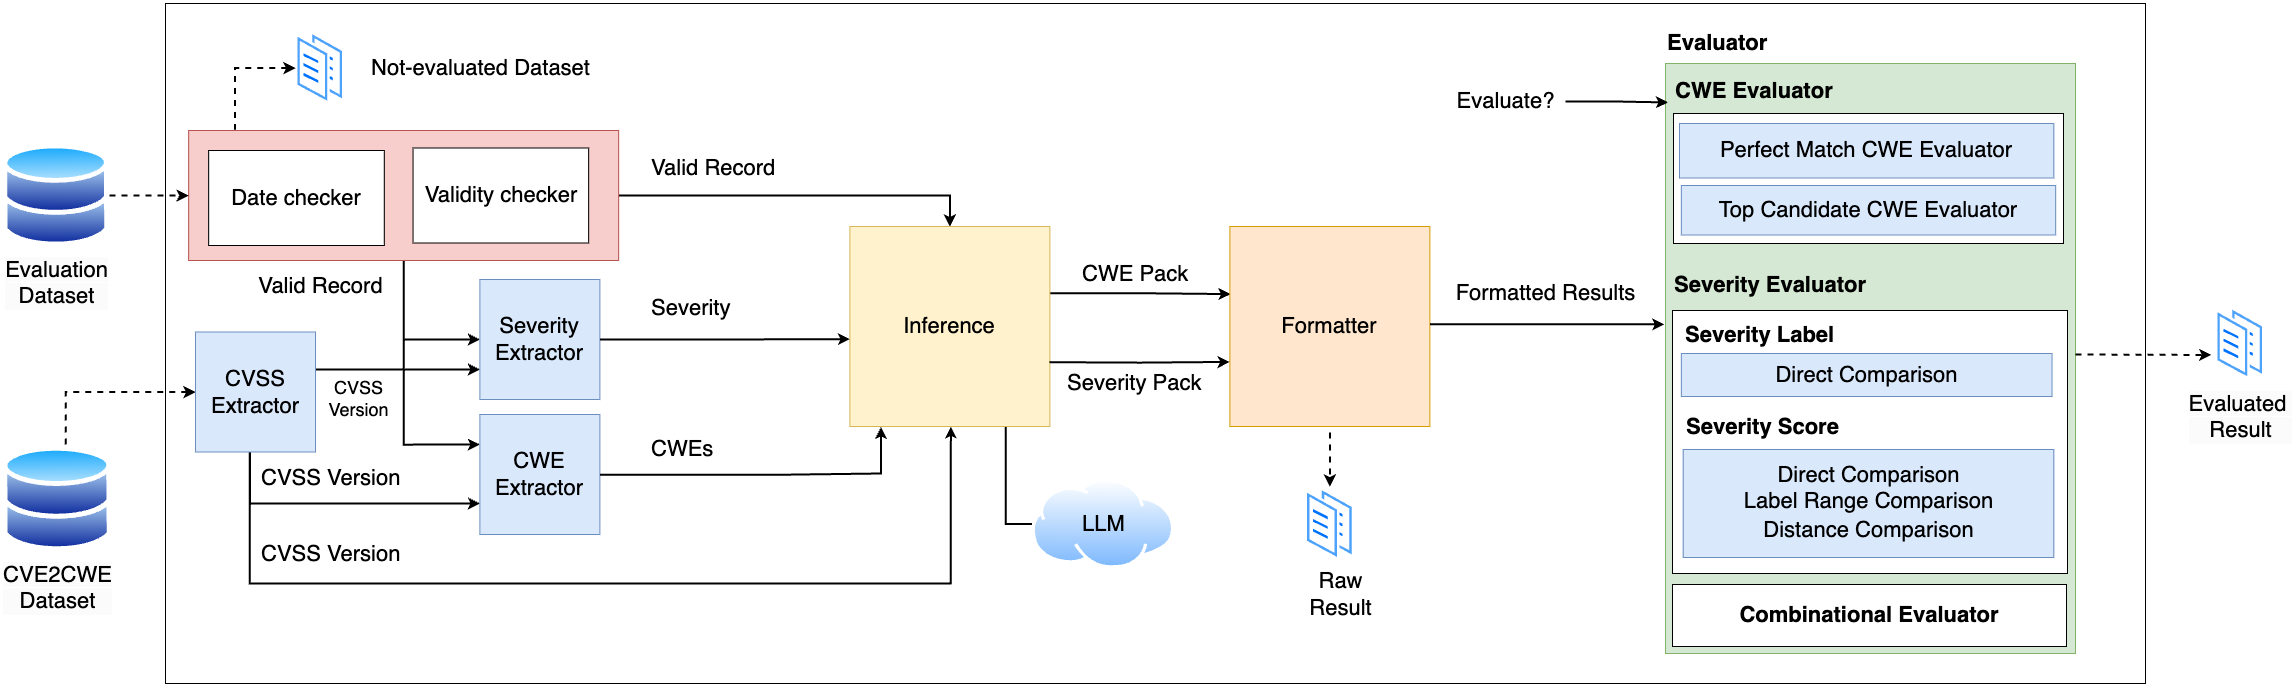

The diagram above was exported from draw.io. Its source (the exported page's mxGraphModel, read from the mxfile embedded in the PNG):
<mxGraphModel dx="3453" dy="1946" grid="1" gridSize="10" guides="1" tooltips="1" connect="1" arrows="1" fold="1" page="1" pageScale="1" pageWidth="850" pageHeight="1100" math="0" shadow="0">
  <root>
    <mxCell id="0" />
    <mxCell id="1" parent="0" />
    <mxCell id="LFB6W7Zc3sGK9SFjvGgP-14" value="" style="whiteSpace=wrap;html=1;" vertex="1" parent="1">
      <mxGeometry x="-620" y="60" width="1980" height="680" as="geometry" />
    </mxCell>
    <mxCell id="LFB6W7Zc3sGK9SFjvGgP-1" style="edgeStyle=orthogonalEdgeStyle;rounded=0;orthogonalLoop=1;jettySize=auto;html=1;entryX=0.5;entryY=0;entryDx=0;entryDy=0;strokeWidth=2;" edge="1" parent="1" source="g2YTvLHcun2EqkVVyVAF-62" target="g2YTvLHcun2EqkVVyVAF-9">
      <mxGeometry relative="1" as="geometry" />
    </mxCell>
    <mxCell id="LFB6W7Zc3sGK9SFjvGgP-2" style="edgeStyle=orthogonalEdgeStyle;rounded=0;orthogonalLoop=1;jettySize=auto;html=1;entryX=0;entryY=0.5;entryDx=0;entryDy=0;strokeWidth=2;" edge="1" parent="1" source="g2YTvLHcun2EqkVVyVAF-62" target="g2YTvLHcun2EqkVVyVAF-6">
      <mxGeometry relative="1" as="geometry" />
    </mxCell>
    <mxCell id="LFB6W7Zc3sGK9SFjvGgP-3" style="edgeStyle=orthogonalEdgeStyle;rounded=0;orthogonalLoop=1;jettySize=auto;html=1;entryX=0;entryY=0.25;entryDx=0;entryDy=0;strokeWidth=2;" edge="1" parent="1" source="g2YTvLHcun2EqkVVyVAF-62" target="g2YTvLHcun2EqkVVyVAF-7">
      <mxGeometry relative="1" as="geometry">
        <Array as="points">
          <mxPoint x="-381.61" y="501" />
        </Array>
      </mxGeometry>
    </mxCell>
    <mxCell id="g2YTvLHcun2EqkVVyVAF-62" value="" style="whiteSpace=wrap;html=1;fillColor=#f8cecc;strokeColor=#b85450;fontSize=22;" parent="1" vertex="1">
      <mxGeometry x="-596.83" y="187" width="430" height="130" as="geometry" />
    </mxCell>
    <mxCell id="LFB6W7Zc3sGK9SFjvGgP-27" style="edgeStyle=orthogonalEdgeStyle;rounded=0;orthogonalLoop=1;jettySize=auto;html=1;entryX=0;entryY=0.5;entryDx=0;entryDy=0;strokeWidth=2;endArrow=classic;endFill=1;dashed=1;" edge="1" parent="1" source="g2YTvLHcun2EqkVVyVAF-1" target="g2YTvLHcun2EqkVVyVAF-62">
      <mxGeometry relative="1" as="geometry" />
    </mxCell>
    <mxCell id="g2YTvLHcun2EqkVVyVAF-1" value="&lt;span style=&quot;background-color: rgb(251, 251, 251);&quot;&gt;Evaluation&lt;/span&gt;&lt;div style=&quot;background-color: rgb(251, 251, 251);&quot;&gt;Dataset&lt;/div&gt;" style="image;aspect=fixed;perimeter=ellipsePerimeter;html=1;align=center;shadow=0;dashed=0;spacingTop=3;image=img/lib/active_directory/databases.svg;fontSize=22;" parent="1" vertex="1">
      <mxGeometry x="-782.56" y="199.75" width="106.62" height="104.5" as="geometry" />
    </mxCell>
    <mxCell id="g2YTvLHcun2EqkVVyVAF-2" value="Date checker" style="rounded=0;whiteSpace=wrap;html=1;fontSize=22;" parent="1" vertex="1">
      <mxGeometry x="-576.83" y="207" width="175.61" height="95" as="geometry" />
    </mxCell>
    <mxCell id="g2YTvLHcun2EqkVVyVAF-3" value="Validity checker" style="rounded=0;whiteSpace=wrap;html=1;fontSize=22;" parent="1" vertex="1">
      <mxGeometry x="-372.44000000000005" y="204.5" width="175.61" height="95" as="geometry" />
    </mxCell>
    <mxCell id="g2YTvLHcun2EqkVVyVAF-6" value="Severity&lt;div style=&quot;font-size: 22px;&quot;&gt;Extractor&lt;/div&gt;" style="rounded=0;whiteSpace=wrap;html=1;fontSize=22;fillColor=#dae8fc;strokeColor=#6c8ebf;" parent="1" vertex="1">
      <mxGeometry x="-305.61" y="336" width="120" height="120" as="geometry" />
    </mxCell>
    <mxCell id="g2YTvLHcun2EqkVVyVAF-7" value="CWE&lt;div style=&quot;font-size: 22px;&quot;&gt;Extractor&lt;/div&gt;" style="rounded=0;whiteSpace=wrap;html=1;fontSize=22;fillColor=#dae8fc;strokeColor=#6c8ebf;" parent="1" vertex="1">
      <mxGeometry x="-305.61" y="471" width="120" height="120" as="geometry" />
    </mxCell>
    <mxCell id="LFB6W7Zc3sGK9SFjvGgP-4" style="edgeStyle=orthogonalEdgeStyle;rounded=0;orthogonalLoop=1;jettySize=auto;html=1;entryX=0;entryY=0.75;entryDx=0;entryDy=0;strokeWidth=2;" edge="1" parent="1" source="g2YTvLHcun2EqkVVyVAF-8" target="g2YTvLHcun2EqkVVyVAF-6">
      <mxGeometry relative="1" as="geometry">
        <Array as="points">
          <mxPoint x="-420" y="426" />
          <mxPoint x="-420" y="426" />
        </Array>
      </mxGeometry>
    </mxCell>
    <mxCell id="LFB6W7Zc3sGK9SFjvGgP-5" style="edgeStyle=orthogonalEdgeStyle;rounded=0;orthogonalLoop=1;jettySize=auto;html=1;entryX=0;entryY=0.75;entryDx=0;entryDy=0;strokeWidth=2;" edge="1" parent="1" source="g2YTvLHcun2EqkVVyVAF-8" target="g2YTvLHcun2EqkVVyVAF-7">
      <mxGeometry relative="1" as="geometry">
        <Array as="points">
          <mxPoint x="-535.61" y="560" />
          <mxPoint x="-305.61" y="560" />
        </Array>
      </mxGeometry>
    </mxCell>
    <mxCell id="LFB6W7Zc3sGK9SFjvGgP-22" style="edgeStyle=orthogonalEdgeStyle;rounded=0;orthogonalLoop=1;jettySize=auto;html=1;entryX=0.5;entryY=1;entryDx=0;entryDy=0;strokeWidth=2;" edge="1" parent="1">
      <mxGeometry relative="1" as="geometry">
        <mxPoint x="-535.8" y="486" as="sourcePoint" />
        <mxPoint x="165.38999999999987" y="483" as="targetPoint" />
        <Array as="points">
          <mxPoint x="-536" y="640" />
          <mxPoint x="165" y="640" />
        </Array>
      </mxGeometry>
    </mxCell>
    <mxCell id="LFB6W7Zc3sGK9SFjvGgP-28" value="" style="edgeStyle=orthogonalEdgeStyle;rounded=0;orthogonalLoop=1;jettySize=auto;html=1;startArrow=classic;startFill=1;endArrow=none;endFill=0;dashed=1;strokeWidth=2;" edge="1" parent="1" source="g2YTvLHcun2EqkVVyVAF-8" target="g2YTvLHcun2EqkVVyVAF-16">
      <mxGeometry relative="1" as="geometry">
        <Array as="points">
          <mxPoint x="-720" y="449" />
        </Array>
      </mxGeometry>
    </mxCell>
    <mxCell id="g2YTvLHcun2EqkVVyVAF-8" value="CVSS&lt;div style=&quot;font-size: 22px;&quot;&gt;Extractor&lt;/div&gt;" style="rounded=0;whiteSpace=wrap;html=1;fontSize=22;fillColor=#dae8fc;strokeColor=#6c8ebf;" parent="1" vertex="1">
      <mxGeometry x="-590" y="388.5" width="120" height="120" as="geometry" />
    </mxCell>
    <mxCell id="g2YTvLHcun2EqkVVyVAF-27" style="edgeStyle=orthogonalEdgeStyle;rounded=0;orthogonalLoop=1;jettySize=auto;html=1;entryX=0;entryY=0.5;entryDx=0;entryDy=0;endArrow=none;endFill=0;fontSize=22;strokeWidth=2;" parent="1" source="g2YTvLHcun2EqkVVyVAF-9" target="g2YTvLHcun2EqkVVyVAF-10" edge="1">
      <mxGeometry relative="1" as="geometry">
        <Array as="points">
          <mxPoint x="220" y="580" />
        </Array>
      </mxGeometry>
    </mxCell>
    <mxCell id="LFB6W7Zc3sGK9SFjvGgP-17" style="edgeStyle=orthogonalEdgeStyle;rounded=0;orthogonalLoop=1;jettySize=auto;html=1;entryX=0.003;entryY=0.338;entryDx=0;entryDy=0;exitX=0.998;exitY=0.334;exitDx=0;exitDy=0;exitPerimeter=0;entryPerimeter=0;strokeWidth=2;" edge="1" parent="1" source="g2YTvLHcun2EqkVVyVAF-9" target="g2YTvLHcun2EqkVVyVAF-11">
      <mxGeometry relative="1" as="geometry" />
    </mxCell>
    <mxCell id="g2YTvLHcun2EqkVVyVAF-9" value="Inference" style="rounded=0;whiteSpace=wrap;html=1;fontSize=22;fillColor=#fff2cc;strokeColor=#d6b656;" parent="1" vertex="1">
      <mxGeometry x="64.38999999999999" y="283" width="200" height="200" as="geometry" />
    </mxCell>
    <mxCell id="g2YTvLHcun2EqkVVyVAF-10" value="" style="image;aspect=fixed;perimeter=ellipsePerimeter;html=1;align=center;shadow=0;dashed=0;spacingTop=3;image=img/lib/active_directory/internet_cloud.svg;fontSize=22;" parent="1" vertex="1">
      <mxGeometry x="246.43" y="535.5" width="142.86" height="90" as="geometry" />
    </mxCell>
    <mxCell id="g2YTvLHcun2EqkVVyVAF-56" style="edgeStyle=orthogonalEdgeStyle;rounded=0;orthogonalLoop=1;jettySize=auto;html=1;entryX=0.5;entryY=0;entryDx=0;entryDy=0;strokeWidth=2;endArrow=classic;endFill=1;dashed=1;fontSize=22;exitX=0.5;exitY=1;exitDx=0;exitDy=0;" parent="1" source="g2YTvLHcun2EqkVVyVAF-11" target="g2YTvLHcun2EqkVVyVAF-42" edge="1">
      <mxGeometry relative="1" as="geometry">
        <mxPoint x="575.0385714285716" y="474" as="sourcePoint" />
        <Array as="points">
          <mxPoint x="544" y="480" />
          <mxPoint x="544" y="480" />
        </Array>
      </mxGeometry>
    </mxCell>
    <mxCell id="g2YTvLHcun2EqkVVyVAF-11" value="Formatter" style="rounded=0;whiteSpace=wrap;html=1;fontSize=22;fillColor=#ffe6cc;strokeColor=#d79b00;" parent="1" vertex="1">
      <mxGeometry x="444.39" y="283" width="200" height="200" as="geometry" />
    </mxCell>
    <mxCell id="g2YTvLHcun2EqkVVyVAF-12" value="" style="rounded=0;whiteSpace=wrap;html=1;fontSize=22;fillColor=#d5e8d4;strokeColor=#82b366;" parent="1" vertex="1">
      <mxGeometry x="880" y="120" width="410" height="590" as="geometry" />
    </mxCell>
    <mxCell id="g2YTvLHcun2EqkVVyVAF-14" value="LLM" style="text;html=1;align=center;verticalAlign=middle;resizable=0;points=[];autosize=1;strokeColor=none;fillColor=none;fontSize=22;" parent="1" vertex="1">
      <mxGeometry x="282.86000000000007" y="560.5" width="70" height="40" as="geometry" />
    </mxCell>
    <mxCell id="g2YTvLHcun2EqkVVyVAF-16" value="&lt;span style=&quot;background-color: rgb(251, 251, 251);&quot;&gt;CVE2CWE&lt;/span&gt;&lt;div style=&quot;background-color: rgb(251, 251, 251);&quot;&gt;Dataset&lt;/div&gt;" style="image;aspect=fixed;perimeter=ellipsePerimeter;html=1;align=center;shadow=0;dashed=0;spacingTop=3;image=img/lib/active_directory/databases.svg;fontSize=22;" parent="1" vertex="1">
      <mxGeometry x="-782.56" y="502" width="109.18" height="107" as="geometry" />
    </mxCell>
    <mxCell id="g2YTvLHcun2EqkVVyVAF-18" value="Evaluate?" style="text;html=1;align=center;verticalAlign=middle;resizable=0;points=[];autosize=1;strokeColor=none;fillColor=none;fontSize=22;" parent="1" vertex="1">
      <mxGeometry x="659.9999999999998" y="138" width="120" height="40" as="geometry" />
    </mxCell>
    <mxCell id="g2YTvLHcun2EqkVVyVAF-30" style="edgeStyle=orthogonalEdgeStyle;rounded=0;orthogonalLoop=1;jettySize=auto;html=1;entryX=-0.086;entryY=0.653;entryDx=0;entryDy=0;entryPerimeter=0;strokeWidth=2;endArrow=classic;endFill=1;dashed=1;fontSize=22;" parent="1" target="g2YTvLHcun2EqkVVyVAF-50" edge="1">
      <mxGeometry relative="1" as="geometry">
        <mxPoint x="1188.73706" y="357.39999999999986" as="targetPoint" />
        <Array as="points">
          <mxPoint x="1290" y="412" />
        </Array>
        <mxPoint x="1290" y="411" as="sourcePoint" />
      </mxGeometry>
    </mxCell>
    <mxCell id="g2YTvLHcun2EqkVVyVAF-36" value="Raw&lt;div style=&quot;font-size: 22px;&quot;&gt;Result&lt;/div&gt;" style="text;html=1;align=center;verticalAlign=middle;resizable=0;points=[];autosize=1;strokeColor=none;fillColor=none;fontSize=22;" parent="1" vertex="1">
      <mxGeometry x="510" y="616" width="90" height="70" as="geometry" />
    </mxCell>
    <mxCell id="g2YTvLHcun2EqkVVyVAF-39" value="CWE Pack" style="text;html=1;align=left;verticalAlign=middle;resizable=0;points=[];autosize=1;strokeColor=none;fillColor=none;fontSize=22;" parent="1" vertex="1">
      <mxGeometry x="295" y="311" width="130" height="40" as="geometry" />
    </mxCell>
    <mxCell id="g2YTvLHcun2EqkVVyVAF-41" value="" style="image;aspect=fixed;perimeter=ellipsePerimeter;html=1;align=center;shadow=0;dashed=0;spacingTop=3;image=img/lib/active_directory/documents.svg;fontSize=22;" parent="1" vertex="1">
      <mxGeometry x="-490" y="87" width="49.5" height="75" as="geometry" />
    </mxCell>
    <mxCell id="g2YTvLHcun2EqkVVyVAF-42" value="" style="image;aspect=fixed;perimeter=ellipsePerimeter;html=1;align=center;shadow=0;dashed=0;spacingTop=3;image=img/lib/active_directory/documents.svg;fontSize=22;" parent="1" vertex="1">
      <mxGeometry x="519.64" y="543" width="49.5" height="75" as="geometry" />
    </mxCell>
    <mxCell id="g2YTvLHcun2EqkVVyVAF-50" value="&lt;span style=&quot;background-color: rgb(251, 251, 251);&quot;&gt;Evaluated&amp;nbsp;&lt;/span&gt;&lt;div style=&quot;background-color: rgb(251, 251, 251);&quot;&gt;Result&lt;/div&gt;" style="image;aspect=fixed;perimeter=ellipsePerimeter;html=1;align=center;shadow=0;dashed=0;spacingTop=3;image=img/lib/active_directory/documents.svg;fontSize=22;" parent="1" vertex="1">
      <mxGeometry x="1429.9999999999998" y="362.5" width="49.5" height="75" as="geometry" />
    </mxCell>
    <mxCell id="g2YTvLHcun2EqkVVyVAF-51" value="Severity Pack" style="text;html=1;align=left;verticalAlign=middle;resizable=0;points=[];autosize=1;strokeColor=none;fillColor=none;fontSize=22;" parent="1" vertex="1">
      <mxGeometry x="280" y="420" width="160" height="40" as="geometry" />
    </mxCell>
    <mxCell id="g2YTvLHcun2EqkVVyVAF-52" value="CVSS Version" style="text;html=1;align=left;verticalAlign=middle;resizable=0;points=[];autosize=1;strokeColor=none;fillColor=none;fontSize=22;" parent="1" vertex="1">
      <mxGeometry x="-525.61" y="515" width="160" height="40" as="geometry" />
    </mxCell>
    <mxCell id="g2YTvLHcun2EqkVVyVAF-53" value="CWEs" style="text;html=1;align=left;verticalAlign=middle;resizable=0;points=[];autosize=1;strokeColor=none;fillColor=none;fontSize=22;" parent="1" vertex="1">
      <mxGeometry x="-135.61000000000013" y="486" width="90" height="40" as="geometry" />
    </mxCell>
    <mxCell id="g2YTvLHcun2EqkVVyVAF-54" value="Severity" style="text;html=1;align=left;verticalAlign=middle;resizable=0;points=[];autosize=1;strokeColor=none;fillColor=none;fontSize=22;" parent="1" vertex="1">
      <mxGeometry x="-135.61" y="345" width="100" height="40" as="geometry" />
    </mxCell>
    <mxCell id="g2YTvLHcun2EqkVVyVAF-55" value="Formatted Results" style="text;html=1;align=center;verticalAlign=middle;resizable=0;points=[];autosize=1;strokeColor=none;fillColor=none;fontSize=22;" parent="1" vertex="1">
      <mxGeometry x="660" y="330" width="200" height="40" as="geometry" />
    </mxCell>
    <mxCell id="g2YTvLHcun2EqkVVyVAF-65" value="Valid Record" style="text;html=1;align=left;verticalAlign=middle;resizable=0;points=[];autosize=1;strokeColor=none;fillColor=none;fontSize=22;" parent="1" vertex="1">
      <mxGeometry x="-135.61" y="204.5" width="150" height="40" as="geometry" />
    </mxCell>
    <mxCell id="ZHuYLgTWdXrFlq00Dv6u-1" value="" style="rounded=0;whiteSpace=wrap;html=1;fontSize=22;" parent="1" vertex="1">
      <mxGeometry x="888" y="170" width="390" height="130" as="geometry" />
    </mxCell>
    <mxCell id="ZHuYLgTWdXrFlq00Dv6u-2" value="" style="rounded=0;whiteSpace=wrap;html=1;fontSize=22;" parent="1" vertex="1">
      <mxGeometry x="887" y="367" width="395" height="263" as="geometry" />
    </mxCell>
    <mxCell id="ZHuYLgTWdXrFlq00Dv6u-3" value="Combinational Evaluator" style="rounded=0;whiteSpace=wrap;html=1;fontStyle=1;fontSize=22;" parent="1" vertex="1">
      <mxGeometry x="887" y="641" width="394" height="62" as="geometry" />
    </mxCell>
    <mxCell id="ZHuYLgTWdXrFlq00Dv6u-4" value="Severity Evaluator" style="text;html=1;align=left;verticalAlign=middle;resizable=0;points=[];autosize=1;strokeColor=none;fillColor=none;fontStyle=1;fontSize=22;" parent="1" vertex="1">
      <mxGeometry x="886.9999999999998" y="322" width="200" height="40" as="geometry" />
    </mxCell>
    <mxCell id="ZHuYLgTWdXrFlq00Dv6u-5" value="CWE Evaluator" style="text;html=1;align=left;verticalAlign=middle;resizable=0;points=[];autosize=1;strokeColor=none;fillColor=none;fontStyle=1;fontSize=22;" parent="1" vertex="1">
      <mxGeometry x="887.9999999999998" y="128" width="170" height="40" as="geometry" />
    </mxCell>
    <mxCell id="ZHuYLgTWdXrFlq00Dv6u-6" value="Perfect Match CWE Evaluator" style="rounded=0;whiteSpace=wrap;html=1;fillColor=#dae8fc;strokeColor=#6c8ebf;fontSize=22;" parent="1" vertex="1">
      <mxGeometry x="894.01" y="180" width="374.34" height="54.5" as="geometry" />
    </mxCell>
    <mxCell id="ZHuYLgTWdXrFlq00Dv6u-7" value="Top Candidate CWE Evaluator" style="rounded=0;whiteSpace=wrap;html=1;fillColor=#dae8fc;strokeColor=#6c8ebf;fontSize=22;" parent="1" vertex="1">
      <mxGeometry x="895.84" y="242" width="374.34" height="49.5" as="geometry" />
    </mxCell>
    <mxCell id="ZHuYLgTWdXrFlq00Dv6u-13" value="Severity Score" style="text;html=1;align=left;verticalAlign=middle;resizable=0;points=[];autosize=1;strokeColor=none;fillColor=none;fontStyle=1;fontSize=22;" parent="1" vertex="1">
      <mxGeometry x="898.6600000000001" y="464" width="170" height="40" as="geometry" />
    </mxCell>
    <mxCell id="ZHuYLgTWdXrFlq00Dv6u-22" value="Evaluator" style="text;html=1;align=left;verticalAlign=middle;resizable=0;points=[];autosize=1;strokeColor=none;fillColor=none;fontStyle=1;fontSize=22;" parent="1" vertex="1">
      <mxGeometry x="879.9999999999998" y="80" width="120" height="40" as="geometry" />
    </mxCell>
    <mxCell id="9nD-PvoQDT0t-KggGuP9-5" value="CVSS Version" style="text;html=1;align=left;verticalAlign=middle;resizable=0;points=[];autosize=1;strokeColor=none;fillColor=none;fontSize=22;" parent="1" vertex="1">
      <mxGeometry x="-525.61" y="591" width="160" height="40" as="geometry" />
    </mxCell>
    <mxCell id="LFB6W7Zc3sGK9SFjvGgP-8" style="edgeStyle=orthogonalEdgeStyle;rounded=0;orthogonalLoop=1;jettySize=auto;html=1;strokeWidth=2;entryX=0.156;entryY=1.002;entryDx=0;entryDy=0;entryPerimeter=0;" edge="1" parent="1" source="g2YTvLHcun2EqkVVyVAF-7" target="g2YTvLHcun2EqkVVyVAF-9">
      <mxGeometry relative="1" as="geometry">
        <mxPoint x="95" y="480" as="targetPoint" />
        <Array as="points">
          <mxPoint x="4" y="531" />
          <mxPoint x="96" y="530" />
        </Array>
      </mxGeometry>
    </mxCell>
    <mxCell id="LFB6W7Zc3sGK9SFjvGgP-9" value="Direct Comparison" style="rounded=0;whiteSpace=wrap;html=1;fillColor=#dae8fc;strokeColor=#6c8ebf;fontSize=22;" vertex="1" parent="1">
      <mxGeometry x="895.8399999999996" y="410" width="370.69" height="43" as="geometry" />
    </mxCell>
    <mxCell id="LFB6W7Zc3sGK9SFjvGgP-10" value="Direct Comparison&lt;div&gt;Label Range Comparison&lt;/div&gt;&lt;div style=&quot;line-height: 140%;&quot;&gt;Distance Comparison&lt;/div&gt;" style="rounded=0;whiteSpace=wrap;html=1;fillColor=#dae8fc;strokeColor=#6c8ebf;fontSize=22;strokeWidth=1;" vertex="1" parent="1">
      <mxGeometry x="897.6599999999999" y="506" width="370.69" height="108" as="geometry" />
    </mxCell>
    <mxCell id="LFB6W7Zc3sGK9SFjvGgP-11" value="Severity Label" style="text;html=1;align=left;verticalAlign=middle;resizable=0;points=[];autosize=1;strokeColor=none;fillColor=none;fontStyle=1;fontSize=22;" vertex="1" parent="1">
      <mxGeometry x="897.66" y="372" width="160" height="40" as="geometry" />
    </mxCell>
    <mxCell id="LFB6W7Zc3sGK9SFjvGgP-15" value="&lt;span style=&quot;font-size: 22px;&quot;&gt;Not-evaluated&amp;nbsp;&lt;/span&gt;&lt;span style=&quot;font-size: 22px; background-color: initial;&quot;&gt;Dataset&lt;/span&gt;" style="text;html=1;align=center;verticalAlign=middle;resizable=0;points=[];autosize=1;strokeColor=none;fillColor=none;" vertex="1" parent="1">
      <mxGeometry x="-425" y="104.5" width="240" height="40" as="geometry" />
    </mxCell>
    <mxCell id="LFB6W7Zc3sGK9SFjvGgP-20" style="edgeStyle=orthogonalEdgeStyle;rounded=0;orthogonalLoop=1;jettySize=auto;html=1;entryX=-0.001;entryY=0.677;entryDx=0;entryDy=0;entryPerimeter=0;strokeWidth=2;" edge="1" parent="1" target="g2YTvLHcun2EqkVVyVAF-11">
      <mxGeometry relative="1" as="geometry">
        <mxPoint x="263.9900000000001" y="418.6899999999999" as="sourcePoint" />
        <mxPoint x="410" y="419" as="targetPoint" />
      </mxGeometry>
    </mxCell>
    <mxCell id="LFB6W7Zc3sGK9SFjvGgP-21" style="edgeStyle=orthogonalEdgeStyle;rounded=0;orthogonalLoop=1;jettySize=auto;html=1;entryX=-0.003;entryY=0.442;entryDx=0;entryDy=0;entryPerimeter=0;strokeWidth=2;" edge="1" parent="1" source="g2YTvLHcun2EqkVVyVAF-11" target="g2YTvLHcun2EqkVVyVAF-12">
      <mxGeometry relative="1" as="geometry">
        <Array as="points">
          <mxPoint x="762" y="380" />
        </Array>
      </mxGeometry>
    </mxCell>
    <mxCell id="LFB6W7Zc3sGK9SFjvGgP-23" style="edgeStyle=orthogonalEdgeStyle;rounded=0;orthogonalLoop=1;jettySize=auto;html=1;entryX=0;entryY=0.563;entryDx=0;entryDy=0;entryPerimeter=0;strokeWidth=2;" edge="1" parent="1" source="g2YTvLHcun2EqkVVyVAF-6" target="g2YTvLHcun2EqkVVyVAF-9">
      <mxGeometry relative="1" as="geometry" />
    </mxCell>
    <mxCell id="LFB6W7Zc3sGK9SFjvGgP-25" style="edgeStyle=orthogonalEdgeStyle;rounded=0;orthogonalLoop=1;jettySize=auto;html=1;entryX=0.006;entryY=0.066;entryDx=0;entryDy=0;entryPerimeter=0;strokeWidth=2;" edge="1" parent="1" source="g2YTvLHcun2EqkVVyVAF-18" target="g2YTvLHcun2EqkVVyVAF-12">
      <mxGeometry relative="1" as="geometry" />
    </mxCell>
    <mxCell id="LFB6W7Zc3sGK9SFjvGgP-29" style="edgeStyle=orthogonalEdgeStyle;rounded=0;orthogonalLoop=1;jettySize=auto;html=1;entryX=0.108;entryY=-0.005;entryDx=0;entryDy=0;entryPerimeter=0;dashed=1;startArrow=classic;startFill=1;endArrow=none;endFill=0;strokeWidth=2;" edge="1" parent="1" source="g2YTvLHcun2EqkVVyVAF-41" target="g2YTvLHcun2EqkVVyVAF-62">
      <mxGeometry relative="1" as="geometry">
        <mxPoint x="-550" y="180" as="targetPoint" />
        <Array as="points">
          <mxPoint x="-550" y="125" />
        </Array>
      </mxGeometry>
    </mxCell>
    <mxCell id="LFB6W7Zc3sGK9SFjvGgP-30" value="Valid Record" style="text;html=1;align=center;verticalAlign=middle;resizable=0;points=[];autosize=1;strokeColor=none;fillColor=none;fontSize=22;" vertex="1" parent="1">
      <mxGeometry x="-540" y="322.5" width="150" height="40" as="geometry" />
    </mxCell>
    <mxCell id="LFB6W7Zc3sGK9SFjvGgP-33" value="CVSS&lt;div style=&quot;font-size: 18px;&quot;&gt;Version&lt;/div&gt;" style="text;html=1;align=center;verticalAlign=middle;resizable=0;points=[];autosize=1;strokeColor=none;fillColor=none;fontSize=18;" vertex="1" parent="1">
      <mxGeometry x="-466.61" y="425" width="80" height="60" as="geometry" />
    </mxCell>
  </root>
</mxGraphModel>